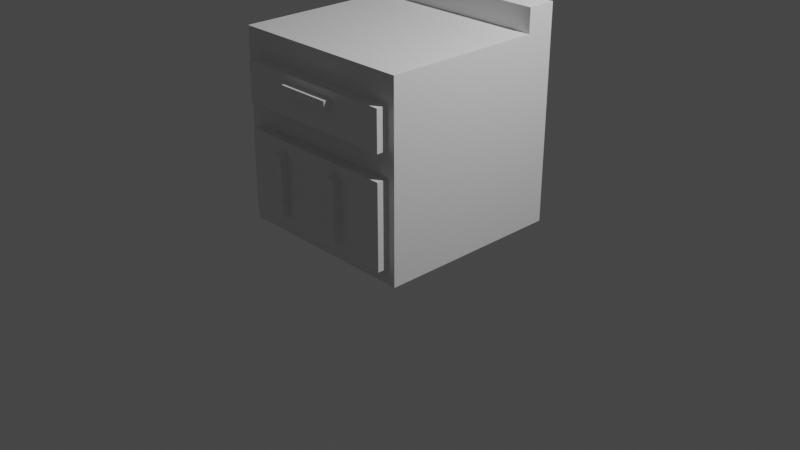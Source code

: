 # Source: better_counter.blend  (saved by Blender 2.93.21; exported with 4.5.12 LTS)
import bpy
from mathutils import Matrix  # noqa: F401  (used for matrix-valued properties, if any)

bpy.ops.wm.read_factory_settings(use_empty=True)
scene = bpy.context.scene
scene.name = 'Scene'

# ---- collections
col_collection = bpy.data.collections.new('Collection'); scene.collection.children.link(col_collection)

# ---- world
world_world = bpy.data.worlds.new('World'); scene.world = world_world
world_world.use_nodes = True; world_world.node_tree.nodes.clear()
_N = world_world.node_tree.nodes; _L = world_world.node_tree.links
n0 = _N.new('ShaderNodeOutputWorld'); n0.name = 'World Output'; n0.location = (300, 300)
n1 = _N.new('ShaderNodeBackground'); n1.name = 'Background'; n1.location = (10, 300)
n1.inputs[0].default_value = (0.05088, 0.05088, 0.05088, 1.0)
_L.new(n1.outputs[0], n0.inputs[0])
n0.is_active_output = True
world_world.color = (0.05088, 0.05088, 0.05088)
world_world.use_sun_shadow = False
world_world.sun_shadow_jitter_overblur = 0.0

# ---- cameras
cam_camera = bpy.data.cameras.new('Camera')
cam_camera.clip_end = 100.0
cam_camera.ortho_scale = 7.314

# ---- lights
light_light = bpy.data.lights.new('Light', 'POINT')
light_light.transmission_factor = 0.0
light_light.energy = 1000.0
light_light.shadow_soft_size = 0.1
light_light.shadow_maximum_resolution = 0.006
light_light.use_absolute_resolution = True

# ---- meshes
me_cube_001 = bpy.data.meshes.new('Cube.001')
me_cube_001.from_pydata([(-1.0, -1.0, -1.0), (-1.0, -1.0, 1.0), (-1.0, 1.0, -1.0), (-1.0, 1.0, 1.0), (1.0, -1.0, -1.0), (1.0, -1.0, 1.0), (1.0, 1.0, -1.0), (1.0, 1.0, 1.0), (-1.0, 0.6892, -1.0), (-1.0, 0.6892, 1.0), (1.0, 0.6892, -1.0), (1.0, 0.6892, 1.0), (-1.0, 0.6892, 1.249), (-1.0, 1.0, 1.249), (1.0, 1.0, 1.249), (1.0, 0.6892, 1.249), (-1.0, -1.0, 0.8256), (-1.0, 1.0, 0.8256), (1.0, 1.0, 0.8256), (1.0, -1.0, 0.8256), (1.0, 0.6892, 0.8256), (-1.0, 0.6892, 0.8256), (-1.0, 1.0, 0.7202), (-1.0, 1.0, 0.3084), (1.0, 1.0, 0.7202), (1.0, 1.0, 0.3084), (1.0, -1.0, 0.7202), (1.0, -1.0, 0.3084), (1.0, 0.6892, 0.7202), (1.0, 0.6892, 0.3084), (-1.0, 0.6892, 0.7202), (-1.0, 0.6892, 0.3084), (-1.0, -1.0, 0.3084), (-1.0, -1.0, 0.7202), (-1.0, 1.0, 0.04564), (-1.0, 1.0, -0.8322), (1.0, 1.0, 0.04564), (1.0, 1.0, -0.8322), (1.0, -1.0, 0.04564), (1.0, -1.0, -0.8322), (1.0, 0.6892, 0.04564), (1.0, 0.6892, -0.8322), (-1.0, 0.6892, 0.04564), (-1.0, 0.6892, -0.8322), (-1.0, -1.0, -0.8322), (-1.0, -1.0, 0.04564), (0.9172, 1.0, -1.0), (-0.8481, 1.0, -1.0), (-0.8481, 1.0, 1.0), (0.9172, 1.0, 1.0), (-0.8481, -1.0, -1.0), (0.9172, -1.0, -1.0), (0.9172, -1.0, 1.0), (-0.8481, -1.0, 1.0), (-0.8481, 0.6892, 1.0), (0.9172, 0.6892, 1.0), (0.9172, 0.6892, -1.0), (-0.8481, 0.6892, -1.0), (-0.8481, 1.0, 1.249), (0.9172, 1.0, 1.249), (-0.8481, 0.6892, 1.249), (0.9172, 0.6892, 1.249), (0.9172, -1.0, 0.8256), (-0.8481, -1.0, 0.8256), (-0.8481, 1.0, 0.8256), (0.9172, 1.0, 0.8256), (-0.8481, 1.0, 0.3084), (0.9172, 1.0, 0.3084), (-0.8481, 1.0, 0.7202), (0.9172, 1.0, 0.7202), (0.9172, -1.0, 0.3084), (-0.8481, -1.0, 0.3084), (0.9172, -1.0, 0.7202), (-0.8481, -1.0, 0.7202), (0.9172, -1.0, -0.8322), (-0.8481, -1.0, -0.8322), (0.9172, -1.0, 0.04564), (-0.8481, -1.0, 0.04564), (-0.8481, 1.0, -0.8322), (0.9172, 1.0, -0.8322), (-0.8481, 1.0, 0.04564), (0.9172, 1.0, 0.04564), (0.9172, -1.118, 0.3084), (-0.8481, -1.118, 0.3084), (0.9172, -1.118, 0.7202), (-0.8481, -1.118, 0.7202), (0.9172, -1.118, -0.8322), (-0.8481, -1.118, -0.8322), (0.9172, -1.118, 0.04564), (-0.8481, -1.118, 0.04564), (0.3288, 1.0, -1.0), (-0.2597, 1.0, -1.0), (-0.2597, 1.0, 1.0), (0.3288, 1.0, 1.0), (-0.2597, -1.0, -1.0), (0.3288, -1.0, -1.0), (0.3288, -1.0, 1.0), (-0.2597, -1.0, 1.0), (-0.2597, 0.6892, 1.0), (0.3288, 0.6892, 1.0), (0.3288, 0.6892, -1.0), (-0.2597, 0.6892, -1.0), (-0.2597, 1.0, 1.249), (0.3288, 1.0, 1.249), (-0.2597, 0.6892, 1.249), (0.3288, 0.6892, 1.249), (0.3288, -1.0, 0.8256), (-0.2597, -1.0, 0.8256), (-0.2597, 1.0, 0.8256), (0.3288, 1.0, 0.8256), (-0.2597, 1.0, 0.3084), (0.3288, 1.0, 0.3084), (-0.2597, 1.0, 0.7202), (0.3288, 1.0, 0.7202), (0.3288, -1.0, 0.3084), (-0.2597, -1.0, 0.3084), (0.3288, -1.0, 0.7202), (-0.2597, -1.0, 0.7202), (0.3288, -1.0, -0.8322), (-0.2597, -1.0, -0.8322), (0.3288, -1.0, 0.04564), (-0.2597, -1.0, 0.04564), (-0.2597, 1.0, -0.8322), (0.3288, 1.0, -0.8322), (-0.2597, 1.0, 0.04564), (0.3288, 1.0, 0.04564), (0.3288, -1.118, 0.3084), (-0.2597, -1.118, 0.3084), (0.3288, -1.118, 0.7202), (-0.2597, -1.118, 0.7202), (0.3288, -1.118, -0.8322), (-0.2597, -1.118, -0.8322), (0.3288, -1.118, 0.04564), (-0.2597, -1.118, 0.04564), (-1.0, 1.0, 0.6479), (-1.0, 1.0, 0.5803), (1.0, 1.0, 0.6479), (1.0, 1.0, 0.5803), (1.0, -1.0, 0.6479), (1.0, -1.0, 0.5803), (1.0, 0.6892, 0.6479), (1.0, 0.6892, 0.5803), (-1.0, 0.6892, 0.6479), (-1.0, 0.6892, 0.5803), (-1.0, -1.0, 0.5803), (-1.0, -1.0, 0.6479), (0.9172, -1.0, 0.6479), (0.9172, -1.0, 0.5803), (-0.8481, -1.0, 0.6479), (-0.8481, -1.0, 0.5803), (-0.8481, 1.0, 0.6479), (-0.8481, 1.0, 0.5803), (0.9172, 1.0, 0.6479), (0.9172, 1.0, 0.5803), (0.9172, -1.118, 0.6479), (0.9172, -1.118, 0.5803), (-0.8481, -1.118, 0.6479), (-0.8481, -1.118, 0.5803), (0.3288, -1.118, 0.6479), (0.3288, -1.118, 0.5803), (-0.2597, -1.118, 0.6479), (-0.2597, -1.118, 0.5803), (-0.2597, 1.0, 0.6479), (-0.2597, 1.0, 0.5803), (0.3288, 1.0, 0.6479), (0.3288, 1.0, 0.5803), (-0.3344, 1.0, -1.0), (-0.3962, 1.0, -1.0), (-0.3344, -1.0, 1.0), (-0.3962, -1.0, 1.0), (-0.3344, 0.6892, -1.0), (-0.3962, 0.6892, -1.0), (-0.3344, -1.0, 0.8256), (-0.3962, -1.0, 0.8256), (-0.3344, -1.0, 0.3084), (-0.3962, -1.0, 0.3084), (-0.3344, -1.0, 0.7202), (-0.3962, -1.0, 0.7202), (-0.3344, -1.0, -0.8322), (-0.3962, -1.0, -0.8322), (-0.3344, -1.0, 0.04564), (-0.3962, -1.0, 0.04564), (-0.3344, -1.118, 0.3084), (-0.3962, -1.118, 0.3084), (-0.3344, -1.118, 0.7202), (-0.3962, -1.118, 0.7202), (-0.3344, -1.118, -0.8322), (-0.3962, -1.118, -0.8322), (-0.3344, -1.118, 0.04564), (-0.3962, -1.118, 0.04564), (-0.3962, 1.0, 1.0), (-0.3344, 1.0, 1.0), (-0.3962, -1.0, -1.0), (-0.3344, -1.0, -1.0), (-0.3962, 0.6892, 1.0), (-0.3344, 0.6892, 1.0), (-0.3962, 1.0, 1.249), (-0.3344, 1.0, 1.249), (-0.3962, 0.6892, 1.249), (-0.3344, 0.6892, 1.249), (-0.3962, 1.0, 0.8256), (-0.3344, 1.0, 0.8256), (-0.3962, 1.0, 0.3084), (-0.3344, 1.0, 0.3084), (-0.3962, 1.0, 0.7202), (-0.3344, 1.0, 0.7202), (-0.3962, 1.0, -0.8322), (-0.3344, 1.0, -0.8322), (-0.3962, 1.0, 0.04564), (-0.3344, 1.0, 0.04564), (-0.3962, 1.0, 0.5803), (-0.3344, 1.0, 0.5803), (-0.3962, 1.0, 0.6479), (-0.3344, 1.0, 0.6479), (-0.3344, -1.118, 0.5803), (-0.3962, -1.118, 0.5803), (-0.3344, -1.118, 0.6479), (-0.3962, -1.118, 0.6479), (0.4194, 1.0, 1.0), (0.4966, 1.0, 1.0), (0.4194, -1.0, -1.0), (0.4966, -1.0, -1.0), (0.4194, 0.6892, 1.0), (0.4966, 0.6892, 1.0), (0.4194, 1.0, 1.249), (0.4966, 1.0, 1.249), (0.4194, 0.6892, 1.249), (0.4966, 0.6892, 1.249), (0.4194, 1.0, 0.8256), (0.4966, 1.0, 0.8256), (0.4194, 1.0, 0.3084), (0.4966, 1.0, 0.3084), (0.4194, 1.0, 0.7202), (0.4966, 1.0, 0.7202), (0.4194, 1.0, -0.8322), (0.4966, 1.0, -0.8322), (0.4194, 1.0, 0.04564), (0.4966, 1.0, 0.04564), (0.4966, 1.0, -1.0), (0.4194, 1.0, -1.0), (0.4966, -1.0, 1.0), (0.4194, -1.0, 1.0), (0.4966, 0.6892, -1.0), (0.4194, 0.6892, -1.0), (0.4966, -1.0, 0.8256), (0.4194, -1.0, 0.8256), (0.4966, -1.0, 0.3084), (0.4194, -1.0, 0.3084), (0.4966, -1.0, 0.7202), (0.4194, -1.0, 0.7202), (0.4966, -1.0, -0.8322), (0.4194, -1.0, -0.8322), (0.4966, -1.0, 0.04564), (0.4194, -1.0, 0.04564), (0.4966, -1.118, 0.3084), (0.4194, -1.118, 0.3084), (0.4966, -1.118, 0.7202), (0.4194, -1.118, 0.7202), (0.4966, -1.118, -0.8322), (0.4194, -1.118, -0.8322), (0.4966, -1.118, 0.04564), (0.4194, -1.118, 0.04564), (0.4966, -1.118, 0.5803), (0.4194, -1.118, 0.5803), (0.4966, -1.118, 0.6479), (0.4194, -1.118, 0.6479), (0.4194, 1.0, 0.5803), (0.4966, 1.0, 0.5803), (0.4194, 1.0, 0.6479), (0.4966, 1.0, 0.6479), (-1.0, 1.0, -0.07005), (-1.0, 1.0, -0.7053), (1.0, 1.0, -0.07005), (1.0, 1.0, -0.7053), (1.0, -1.0, -0.07005), (1.0, -1.0, -0.7053), (1.0, 0.6892, -0.07005), (1.0, 0.6892, -0.7053), (-1.0, 0.6892, -0.07005), (-1.0, 0.6892, -0.7053), (-1.0, -1.0, -0.7053), (-1.0, -1.0, -0.07005), (-0.8481, 1.0, -0.07005), (-0.8481, 1.0, -0.7053), (0.9172, 1.0, -0.07005), (0.9172, 1.0, -0.7053), (0.9172, -1.0, -0.07005), (0.9172, -1.0, -0.7053), (-0.8481, -1.0, -0.07005), (-0.8481, -1.0, -0.7053), (0.9172, -1.118, -0.07005), (0.9172, -1.118, -0.7053), (-0.8481, -1.118, -0.07005), (-0.8481, -1.118, -0.7053), (0.3288, -1.118, -0.07005), (0.3288, -1.118, -0.7053), (-0.2597, -1.118, -0.07005), (-0.2597, -1.118, -0.7053), (-0.2597, 1.0, -0.07005), (-0.2597, 1.0, -0.7053), (0.3288, 1.0, -0.07005), (0.3288, 1.0, -0.7053), (-0.3962, 1.0, -0.07005), (-0.3962, 1.0, -0.7053), (-0.3344, 1.0, -0.07005), (-0.3344, 1.0, -0.7053), (-0.3344, -1.118, -0.07005), (-0.3344, -1.118, -0.7053), (-0.3962, -1.118, -0.07005), (-0.3962, -1.118, -0.7053), (0.4966, -1.118, -0.07005), (0.4966, -1.118, -0.7053), (0.4194, -1.118, -0.07005), (0.4194, -1.118, -0.7053), (0.4194, 1.0, -0.07005), (0.4194, 1.0, -0.7053), (0.4966, 1.0, -0.07005), (0.4966, 1.0, -0.7053), (0.3288, -1.203, 0.6479), (0.3288, -1.203, 0.5803), (-0.2597, -1.203, 0.6479), (-0.2597, -1.203, 0.5803), (0.3288, -1.203, -0.07005), (0.3288, -1.203, -0.7053), (-0.3344, -1.203, -0.07005), (-0.3344, -1.203, -0.7053), (-0.3962, -1.203, -0.07005), (-0.3962, -1.203, -0.7053), (0.4194, -1.203, -0.07005), (0.4194, -1.203, -0.7053)], [], [(21, 9, 3, 17), (65, 49, 7, 18), (20, 11, 5, 19), (63, 53, 1, 16), (56, 10, 4, 51), (54, 9, 1, 53), (3, 9, 12, 13), (46, 6, 10, 56), (18, 7, 11, 20), (16, 1, 9, 21), (58, 13, 12, 60), (48, 3, 13, 58), (55, 11, 15, 61), (11, 7, 14, 15), (33, 16, 21, 30), (24, 18, 20, 28), (73, 63, 16, 33), (28, 20, 19, 26), (69, 65, 18, 24), (30, 21, 17, 22), (42, 31, 23, 34), (142, 30, 22, 134), (81, 67, 25, 36), (152, 69, 24, 136), (40, 29, 27, 38), (140, 28, 26, 138), (77, 71, 32, 45), (148, 73, 33, 145), (36, 25, 29, 40), (136, 24, 28, 140), (45, 32, 31, 42), (145, 33, 30, 142), (0, 44, 43, 8), (281, 45, 42, 278), (6, 37, 41, 10), (272, 36, 40, 276), (50, 75, 44, 0), (288, 77, 45, 281), (10, 41, 39, 4), (276, 40, 38, 274), (46, 79, 37, 6), (284, 81, 36, 272), (8, 43, 35, 2), (278, 42, 34, 270), (270, 34, 80, 282), (316, 237, 81, 284), (2, 35, 78, 47), (238, 235, 79, 46), (274, 38, 76, 286), (149, 71, 83, 157), (4, 39, 74, 51), (192, 179, 75, 50), (138, 26, 72, 146), (246, 70, 82, 254), (38, 27, 70, 76), (181, 175, 71, 77), (134, 22, 68, 150), (269, 233, 69, 152), (34, 23, 66, 80), (237, 231, 67, 81), (22, 17, 64, 68), (233, 229, 65, 69), (26, 19, 62, 72), (177, 173, 63, 73), (9, 54, 60, 12), (223, 55, 61, 227), (7, 49, 59, 14), (190, 48, 58, 196), (14, 59, 61, 15), (196, 58, 60, 198), (2, 47, 57, 8), (238, 46, 56, 242), (11, 55, 52, 5), (194, 54, 53, 169), (8, 57, 50, 0), (242, 56, 51, 221), (19, 5, 52, 62), (173, 169, 53, 63), (17, 3, 48, 64), (229, 219, 49, 65), (308, 189, 89, 292), (217, 185, 85, 156), (289, 75, 87, 293), (146, 72, 84, 154), (181, 77, 89, 189), (286, 76, 88, 290), (250, 74, 86, 258), (177, 73, 85, 185), (249, 116, 128, 257), (116, 117, 129, 128), (178, 119, 131, 186), (119, 118, 130, 131), (253, 120, 132, 261), (120, 121, 133, 132), (265, 257, 128, 158), (158, 128, 129, 160), (312, 261, 132, 294), (294, 132, 133, 296), (201, 191, 92, 108), (108, 92, 93, 109), (245, 241, 96, 106), (106, 96, 97, 107), (170, 101, 94, 193), (101, 100, 95, 94), (222, 99, 96, 241), (99, 98, 97, 96), (166, 91, 101, 170), (91, 90, 100, 101), (224, 103, 105, 226), (103, 102, 104, 105), (218, 93, 103, 224), (93, 92, 102, 103), (195, 98, 104, 199), (98, 99, 105, 104), (249, 245, 106, 116), (116, 106, 107, 117), (205, 201, 108, 112), (112, 108, 109, 113), (209, 203, 110, 124), (124, 110, 111, 125), (213, 205, 112, 162), (162, 112, 113, 164), (253, 247, 114, 120), (120, 114, 115, 121), (174, 115, 127, 182), (115, 114, 126, 127), (220, 251, 118, 95), (95, 118, 119, 94), (166, 207, 122, 91), (91, 122, 123, 90), (304, 209, 124, 298), (298, 124, 125, 300), (110, 163, 165, 111), (163, 162, 164, 165), (203, 211, 163, 110), (211, 213, 162, 163), (126, 159, 161, 127), (313, 312, 328, 329), (255, 263, 159, 126), (263, 265, 158, 159), (70, 147, 155, 82), (147, 146, 154, 155), (183, 215, 157, 83), (215, 217, 156, 157), (231, 267, 153, 67), (267, 269, 152, 153), (23, 135, 151, 66), (135, 134, 150, 151), (27, 139, 147, 70), (139, 138, 146, 147), (73, 148, 156, 85), (148, 149, 157, 156), (32, 144, 143, 31), (144, 145, 142, 143), (25, 137, 141, 29), (137, 136, 140, 141), (71, 149, 144, 32), (149, 148, 145, 144), (29, 141, 139, 27), (141, 140, 138, 139), (67, 153, 137, 25), (153, 152, 136, 137), (31, 143, 135, 23), (143, 142, 134, 135), (161, 160, 216, 214), (214, 216, 217, 215), (127, 161, 214, 182), (182, 214, 215, 183), (151, 150, 212, 210), (210, 212, 213, 211), (66, 151, 210, 202), (202, 210, 211, 203), (282, 80, 208, 302), (302, 208, 209, 304), (47, 78, 206, 167), (167, 206, 207, 166), (71, 175, 183, 83), (175, 174, 182, 183), (150, 68, 204, 212), (212, 204, 205, 213), (80, 66, 202, 208), (208, 202, 203, 209), (68, 64, 200, 204), (204, 200, 201, 205), (54, 194, 198, 60), (194, 195, 199, 198), (47, 167, 171, 57), (167, 166, 170, 171), (57, 171, 192, 50), (171, 170, 193, 192), (64, 48, 190, 200), (200, 190, 191, 201), (75, 179, 187, 87), (179, 178, 186, 187), (117, 176, 184, 129), (176, 177, 185, 184), (121, 180, 188, 133), (180, 181, 189, 188), (160, 129, 184, 216), (216, 184, 185, 217), (296, 133, 188, 306), (306, 188, 189, 308), (107, 97, 168, 172), (172, 168, 169, 173), (98, 195, 168, 97), (195, 194, 169, 168), (102, 197, 199, 104), (197, 196, 198, 199), (92, 191, 197, 102), (191, 190, 196, 197), (117, 107, 172, 176), (176, 172, 173, 177), (121, 115, 174, 180), (180, 174, 175, 181), (94, 119, 178, 193), (193, 178, 179, 192), (165, 164, 268, 266), (266, 268, 269, 267), (111, 165, 266, 230), (230, 266, 267, 231), (155, 154, 264, 262), (262, 264, 265, 263), (82, 155, 262, 254), (254, 262, 263, 255), (51, 74, 250, 221), (221, 250, 251, 220), (76, 70, 246, 252), (252, 246, 247, 253), (72, 62, 244, 248), (248, 244, 245, 249), (49, 219, 225, 59), (219, 218, 224, 225), (59, 225, 227, 61), (225, 224, 226, 227), (55, 223, 240, 52), (223, 222, 241, 240), (62, 52, 240, 244), (244, 240, 241, 245), (290, 88, 260, 310), (310, 260, 261, 312), (154, 84, 256, 264), (264, 256, 257, 265), (76, 252, 260, 88), (252, 253, 261, 260), (72, 248, 256, 84), (248, 249, 257, 256), (118, 251, 259, 130), (251, 250, 258, 259), (109, 93, 218, 228), (228, 218, 219, 229), (100, 243, 220, 95), (243, 242, 221, 220), (90, 239, 243, 100), (239, 238, 242, 243), (99, 222, 226, 105), (222, 223, 227, 226), (113, 109, 228, 232), (232, 228, 229, 233), (125, 111, 230, 236), (236, 230, 231, 237), (164, 113, 232, 268), (268, 232, 233, 269), (114, 247, 255, 126), (247, 246, 254, 255), (90, 123, 234, 239), (239, 234, 235, 238), (300, 125, 236, 314), (314, 236, 237, 316), (234, 315, 317, 235), (315, 314, 316, 317), (123, 301, 315, 234), (301, 300, 314, 315), (258, 311, 313, 259), (311, 310, 312, 313), (86, 291, 311, 258), (291, 290, 310, 311), (186, 307, 309, 187), (161, 159, 319, 321), (131, 297, 307, 186), (297, 296, 306, 307), (206, 303, 305, 207), (303, 302, 304, 305), (78, 283, 303, 206), (283, 282, 302, 303), (122, 299, 301, 123), (299, 298, 300, 301), (207, 305, 299, 122), (305, 304, 298, 299), (130, 295, 297, 131), (295, 294, 296, 297), (259, 313, 295, 130), (295, 313, 329, 323), (74, 287, 291, 86), (287, 286, 290, 291), (77, 288, 292, 89), (288, 289, 293, 292), (187, 309, 293, 87), (309, 308, 292, 293), (39, 275, 287, 74), (275, 274, 286, 287), (235, 317, 285, 79), (317, 316, 284, 285), (35, 271, 283, 78), (271, 270, 282, 283), (43, 279, 271, 35), (279, 278, 270, 271), (79, 285, 273, 37), (285, 284, 272, 273), (41, 277, 275, 39), (277, 276, 274, 275), (75, 289, 280, 44), (289, 288, 281, 280), (37, 273, 277, 41), (273, 272, 276, 277), (44, 280, 279, 43), (280, 281, 278, 279), (319, 318, 320, 321), (325, 324, 326, 327), (329, 328, 322, 323), (306, 308, 326, 324), (312, 294, 322, 328), (158, 160, 320, 318), (307, 306, 324, 325), (160, 161, 321, 320), (294, 295, 323, 322), (159, 158, 318, 319), (309, 307, 325, 327), (308, 309, 327, 326)])
_uv = me_cube_001.uv_layers.new(name='UVMap')
_uv.uv.foreach_set('vector', [0.6032, 0.2112, 0.625, 0.2112, 0.625, 0.25, 0.6032, 0.25, 0.6032, 0.4167, 0.625, 0.4167, 0.625, 0.5, 0.6032, 0.5, 0.6032, 0.5388, 0.625, 0.5388, 0.625, 0.75, 0.6032, 0.75, 0.6032, 0.9167, 0.625, 0.9167, 0.625, 1.0, 0.6032, 1.0, 0.2917, 0.5388, 0.375, 0.5388, 0.375, 0.75, 0.2917, 0.75, 0.7917, 0.5388, 0.875, 0.5388, 0.875, 0.75, 0.7917, 0.75, 0.625, 0.25, 0.625, 0.2112, 0.625, 0.2112, 0.625, 0.25, 0.2917, 0.5, 0.375, 0.5, 0.375, 0.5388, 0.2917, 0.5388, 0.6032, 0.5, 0.625, 0.5, 0.625, 0.5388, 0.6032, 0.5388, 0.6032, 0.0, 0.625, 0.0, 0.625, 0.2112, 0.6032, 0.2112, 0.7917, 0.5, 0.875, 0.5, 0.875, 0.5388, 0.7917, 0.5388, 0.625, 0.3333, 0.625, 0.25, 0.625, 0.25, 0.625, 0.3333, 0.7083, 0.5388, 0.625, 0.5388, 0.625, 0.5388, 0.7083, 0.5388, 0.625, 0.5388, 0.625, 0.5, 0.625, 0.5, 0.625, 0.5388, 0.59, 0.0, 0.6032, 0.0, 0.6032, 0.2112, 0.59, 0.2112, 0.59, 0.5, 0.6032, 0.5, 0.6032, 0.5388, 0.59, 0.5388, 0.59, 0.9167, 0.6032, 0.9167, 0.6032, 1.0, 0.59, 1.0, 0.59, 0.5388, 0.6032, 0.5388, 0.6032, 0.75, 0.59, 0.75, 0.59, 0.4167, 0.6032, 0.4167, 0.6032, 0.5, 0.59, 0.5, 0.59, 0.2112, 0.6032, 0.2112, 0.6032, 0.25, 0.59, 0.25, 0.4676, 0.2112, 0.514, 0.2112, 0.514, 0.25, 0.4676, 0.25, 0.5767, 0.2112, 0.59, 0.2112, 0.59, 0.25, 0.5767, 0.25, 0.4676, 0.4167, 0.514, 0.4167, 0.514, 0.5, 0.4676, 0.5, 0.5767, 0.4167, 0.59, 0.4167, 0.59, 0.5, 0.5767, 0.5, 0.4676, 0.5388, 0.514, 0.5388, 0.514, 0.75, 0.4676, 0.75, 0.5767, 0.5388, 0.59, 0.5388, 0.59, 0.75, 0.5767, 0.75, 0.4676, 0.9167, 0.514, 0.9167, 0.514, 1.0, 0.4676, 1.0, 0.5767, 0.9167, 0.59, 0.9167, 0.59, 1.0, 0.5767, 1.0, 0.4676, 0.5, 0.514, 0.5, 0.514, 0.5388, 0.4676, 0.5388, 0.5767, 0.5, 0.59, 0.5, 0.59, 0.5388, 0.5767, 0.5388, 0.4676, 0.0, 0.514, 0.0, 0.514, 0.2112, 0.4676, 0.2112, 0.5767, 0.0, 0.59, 0.0, 0.59, 0.2112, 0.5767, 0.2112, 0.375, 0.0, 0.4213, 0.0, 0.4213, 0.2112, 0.375, 0.2112, 0.4522, 0.0, 0.4676, 0.0, 0.4676, 0.2112, 0.4522, 0.2112, 0.375, 0.5, 0.4213, 0.5, 0.4213, 0.5388, 0.375, 0.5388, 0.4522, 0.5, 0.4676, 0.5, 0.4676, 0.5388, 0.4522, 0.5388, 0.375, 0.9167, 0.4213, 0.9167, 0.4213, 1.0, 0.375, 1.0, 0.4522, 0.9167, 0.4676, 0.9167, 0.4676, 1.0, 0.4522, 1.0, 0.375, 0.5388, 0.4213, 0.5388, 0.4213, 0.75, 0.375, 0.75, 0.4522, 0.5388, 0.4676, 0.5388, 0.4676, 0.75, 0.4522, 0.75, 0.375, 0.4167, 0.4213, 0.4167, 0.4213, 0.5, 0.375, 0.5, 0.4522, 0.4167, 0.4676, 0.4167, 0.4676, 0.5, 0.4522, 0.5, 0.375, 0.2112, 0.4213, 0.2112, 0.4213, 0.25, 0.375, 0.25, 0.4522, 0.2112, 0.4676, 0.2112, 0.4676, 0.25, 0.4522, 0.25, 0.4522, 0.25, 0.4676, 0.25, 0.4676, 0.3333, 0.4522, 0.3333, 0.4522, 0.4024, 0.4676, 0.4024, 0.4676, 0.4167, 0.4522, 0.4167, 0.375, 0.25, 0.4213, 0.25, 0.4213, 0.3333, 0.375, 0.3333, 0.375, 0.4024, 0.4213, 0.4024, 0.4213, 0.4167, 0.375, 0.4167, 0.4522, 0.75, 0.4676, 0.75, 0.4676, 0.8333, 0.4522, 0.8333, 0.5513, 0.9167, 0.514, 0.9167, 0.514, 0.9167, 0.5513, 0.9167, 0.375, 0.75, 0.4213, 0.75, 0.4213, 0.8333, 0.375, 0.8333, 0.375, 0.9017, 0.4213, 0.9017, 0.4213, 0.9167, 0.375, 0.9167, 0.5767, 0.75, 0.59, 0.75, 0.59, 0.8333, 0.5767, 0.8333, 0.514, 0.8476, 0.514, 0.8333, 0.514, 0.8333, 0.514, 0.8476, 0.4676, 0.75, 0.514, 0.75, 0.514, 0.8333, 0.4676, 0.8333, 0.4676, 0.9017, 0.514, 0.9017, 0.514, 0.9167, 0.4676, 0.9167, 0.5767, 0.25, 0.59, 0.25, 0.59, 0.3333, 0.5767, 0.3333, 0.5767, 0.4024, 0.59, 0.4024, 0.59, 0.4167, 0.5767, 0.4167, 0.4676, 0.25, 0.514, 0.25, 0.514, 0.3333, 0.4676, 0.3333, 0.4676, 0.4024, 0.514, 0.4024, 0.514, 0.4167, 0.4676, 0.4167, 0.59, 0.25, 0.6032, 0.25, 0.6032, 0.3333, 0.59, 0.3333, 0.59, 0.4024, 0.6032, 0.4024, 0.6032, 0.4167, 0.59, 0.4167, 0.59, 0.75, 0.6032, 0.75, 0.6032, 0.8333, 0.59, 0.8333, 0.59, 0.9017, 0.6032, 0.9017, 0.6032, 0.9167, 0.59, 0.9167, 0.875, 0.5388, 0.7917, 0.5388, 0.7917, 0.5388, 0.875, 0.5388, 0.7226, 0.5388, 0.7083, 0.5388, 0.7083, 0.5388, 0.7226, 0.5388, 0.625, 0.5, 0.625, 0.4167, 0.625, 0.4167, 0.625, 0.5, 0.625, 0.3483, 0.625, 0.3333, 0.625, 0.3333, 0.625, 0.3483, 0.625, 0.5, 0.7083, 0.5, 0.7083, 0.5388, 0.625, 0.5388, 0.7767, 0.5, 0.7917, 0.5, 0.7917, 0.5388, 0.7767, 0.5388, 0.125, 0.5, 0.2083, 0.5, 0.2083, 0.5388, 0.125, 0.5388, 0.2774, 0.5, 0.2917, 0.5, 0.2917, 0.5388, 0.2774, 0.5388, 0.625, 0.5388, 0.7083, 0.5388, 0.7083, 0.75, 0.625, 0.75, 0.7767, 0.5388, 0.7917, 0.5388, 0.7917, 0.75, 0.7767, 0.75, 0.125, 0.5388, 0.2083, 0.5388, 0.2083, 0.75, 0.125, 0.75, 0.2774, 0.5388, 0.2917, 0.5388, 0.2917, 0.75, 0.2774, 0.75, 0.6032, 0.75, 0.625, 0.75, 0.625, 0.8333, 0.6032, 0.8333, 0.6032, 0.9017, 0.625, 0.9017, 0.625, 0.9167, 0.6032, 0.9167, 0.6032, 0.25, 0.625, 0.25, 0.625, 0.3333, 0.6032, 0.3333, 0.6032, 0.4024, 0.625, 0.4024, 0.625, 0.4167, 0.6032, 0.4167, 0.4522, 0.9017, 0.4676, 0.9017, 0.4676, 0.9167, 0.4522, 0.9167, 0.5767, 0.9017, 0.59, 0.9017, 0.59, 0.9167, 0.5767, 0.9167, 0.4368, 0.9167, 0.4213, 0.9167, 0.4213, 0.9167, 0.4368, 0.9167, 0.5767, 0.8333, 0.59, 0.8333, 0.59, 0.8333, 0.5767, 0.8333, 0.4676, 0.9017, 0.4676, 0.9167, 0.4676, 0.9167, 0.4676, 0.9017, 0.4522, 0.8333, 0.4676, 0.8333, 0.4676, 0.8333, 0.4522, 0.8333, 0.4213, 0.8476, 0.4213, 0.8333, 0.4213, 0.8333, 0.4213, 0.8476, 0.59, 0.9017, 0.59, 0.9167, 0.59, 0.9167, 0.59, 0.9017, 0.59, 0.8568, 0.59, 0.8611, 0.59, 0.8611, 0.59, 0.8568, 0.59, 0.8611, 0.59, 0.8889, 0.59, 0.8889, 0.59, 0.8611, 0.4213, 0.8924, 0.4213, 0.8889, 0.4213, 0.8889, 0.4213, 0.8924, 0.4213, 0.8889, 0.4213, 0.8611, 0.4213, 0.8611, 0.4213, 0.8889, 0.4676, 0.8568, 0.4676, 0.8611, 0.4676, 0.8611, 0.4676, 0.8568, 0.4676, 0.8611, 0.4676, 0.8889, 0.4676, 0.8889, 0.4676, 0.8611, 0.5767, 0.8568, 0.59, 0.8568, 0.59, 0.8611, 0.5767, 0.8611, 0.5767, 0.8611, 0.59, 0.8611, 0.59, 0.8889, 0.5767, 0.8889, 0.4522, 0.8568, 0.4676, 0.8568, 0.4676, 0.8611, 0.4522, 0.8611, 0.4522, 0.8611, 0.4676, 0.8611, 0.4676, 0.8889, 0.4522, 0.8889, 0.6032, 0.3576, 0.625, 0.3576, 0.625, 0.3611, 0.6032, 0.3611, 0.6032, 0.3611, 0.625, 0.3611, 0.625, 0.3889, 0.6032, 0.3889, 0.6032, 0.8568, 0.625, 0.8568, 0.625, 0.8611, 0.6032, 0.8611, 0.6032, 0.8611, 0.625, 0.8611, 0.625, 0.8889, 0.6032, 0.8889, 0.2326, 0.5388, 0.2361, 0.5388, 0.2361, 0.75, 0.2326, 0.75, 0.2361, 0.5388, 0.2639, 0.5388, 0.2639, 0.75, 0.2361, 0.75, 0.7318, 0.5388, 0.7361, 0.5388, 0.7361, 0.75, 0.7318, 0.75, 0.7361, 0.5388, 0.7639, 0.5388, 0.7639, 0.75, 0.7361, 0.75, 0.2326, 0.5, 0.2361, 0.5, 0.2361, 0.5388, 0.2326, 0.5388, 0.2361, 0.5, 0.2639, 0.5, 0.2639, 0.5388, 0.2361, 0.5388, 0.7318, 0.5, 0.7361, 0.5, 0.7361, 0.5388, 0.7318, 0.5388, 0.7361, 0.5, 0.7639, 0.5, 0.7639, 0.5388, 0.7361, 0.5388, 0.625, 0.3932, 0.625, 0.3889, 0.625, 0.3889, 0.625, 0.3932, 0.625, 0.3889, 0.625, 0.3611, 0.625, 0.3611, 0.625, 0.3889, 0.7674, 0.5388, 0.7639, 0.5388, 0.7639, 0.5388, 0.7674, 0.5388, 0.7639, 0.5388, 0.7361, 0.5388, 0.7361, 0.5388, 0.7639, 0.5388, 0.59, 0.8568, 0.6032, 0.8568, 0.6032, 0.8611, 0.59, 0.8611, 0.59, 0.8611, 0.6032, 0.8611, 0.6032, 0.8889, 0.59, 0.8889, 0.59, 0.3576, 0.6032, 0.3576, 0.6032, 0.3611, 0.59, 0.3611, 0.59, 0.3611, 0.6032, 0.3611, 0.6032, 0.3889, 0.59, 0.3889, 0.4676, 0.3576, 0.514, 0.3576, 0.514, 0.3611, 0.4676, 0.3611, 0.4676, 0.3611, 0.514, 0.3611, 0.514, 0.3889, 0.4676, 0.3889, 0.5767, 0.3576, 0.59, 0.3576, 0.59, 0.3611, 0.5767, 0.3611, 0.5767, 0.3611, 0.59, 0.3611, 0.59, 0.3889, 0.5767, 0.3889, 0.4676, 0.8568, 0.514, 0.8568, 0.514, 0.8611, 0.4676, 0.8611, 0.4676, 0.8611, 0.514, 0.8611, 0.514, 0.8889, 0.4676, 0.8889, 0.514, 0.8924, 0.514, 0.8889, 0.514, 0.8889, 0.514, 0.8924, 0.514, 0.8889, 0.514, 0.8611, 0.514, 0.8611, 0.514, 0.8889, 0.375, 0.8568, 0.4213, 0.8568, 0.4213, 0.8611, 0.375, 0.8611, 0.375, 0.8611, 0.4213, 0.8611, 0.4213, 0.8889, 0.375, 0.8889, 0.375, 0.3576, 0.4213, 0.3576, 0.4213, 0.3611, 0.375, 0.3611, 0.375, 0.3611, 0.4213, 0.3611, 0.4213, 0.3889, 0.375, 0.3889, 0.4522, 0.3576, 0.4676, 0.3576, 0.4676, 0.3611, 0.4522, 0.3611, 0.4522, 0.3611, 0.4676, 0.3611, 0.4676, 0.3889, 0.4522, 0.3889, 0.514, 0.3611, 0.5513, 0.3611, 0.5513, 0.3889, 0.514, 0.3889, 0.5513, 0.3611, 0.5767, 0.3611, 0.5767, 0.3889, 0.5513, 0.3889, 0.514, 0.3576, 0.5513, 0.3576, 0.5513, 0.3611, 0.514, 0.3611, 0.5513, 0.3576, 0.5767, 0.3576, 0.5767, 0.3611, 0.5513, 0.3611, 0.514, 0.8611, 0.5513, 0.8611, 0.5513, 0.8889, 0.514, 0.8889, 0.4368, 0.8568, 0.4522, 0.8568, 0.4522, 0.8568, 0.4368, 0.8568, 0.514, 0.8568, 0.5513, 0.8568, 0.5513, 0.8611, 0.514, 0.8611, 0.5513, 0.8568, 0.5767, 0.8568, 0.5767, 0.8611, 0.5513, 0.8611, 0.514, 0.8333, 0.5513, 0.8333, 0.5513, 0.8333, 0.514, 0.8333, 0.5513, 0.8333, 0.5767, 0.8333, 0.5767, 0.8333, 0.5513, 0.8333, 0.514, 0.9017, 0.5513, 0.9017, 0.5513, 0.9167, 0.514, 0.9167, 0.5513, 0.9017, 0.5767, 0.9017, 0.5767, 0.9167, 0.5513, 0.9167, 0.514, 0.4024, 0.5513, 0.4024, 0.5513, 0.4167, 0.514, 0.4167, 0.5513, 0.4024, 0.5767, 0.4024, 0.5767, 0.4167, 0.5513, 0.4167, 0.514, 0.25, 0.5513, 0.25, 0.5513, 0.3333, 0.514, 0.3333, 0.5513, 0.25, 0.5767, 0.25, 0.5767, 0.3333, 0.5513, 0.3333, 0.514, 0.75, 0.5513, 0.75, 0.5513, 0.8333, 0.514, 0.8333, 0.5513, 0.75, 0.5767, 0.75, 0.5767, 0.8333, 0.5513, 0.8333, 0.59, 0.9167, 0.5767, 0.9167, 0.5767, 0.9167, 0.59, 0.9167, 0.5767, 0.9167, 0.5513, 0.9167, 0.5513, 0.9167, 0.5767, 0.9167, 0.514, 0.0, 0.5513, 0.0, 0.5513, 0.2112, 0.514, 0.2112, 0.5513, 0.0, 0.5767, 0.0, 0.5767, 0.2112, 0.5513, 0.2112, 0.514, 0.5, 0.5513, 0.5, 0.5513, 0.5388, 0.514, 0.5388, 0.5513, 0.5, 0.5767, 0.5, 0.5767, 0.5388, 0.5513, 0.5388, 0.514, 0.9167, 0.5513, 0.9167, 0.5513, 1.0, 0.514, 1.0, 0.5513, 0.9167, 0.5767, 0.9167, 0.5767, 1.0, 0.5513, 1.0, 0.514, 0.5388, 0.5513, 0.5388, 0.5513, 0.75, 0.514, 0.75, 0.5513, 0.5388, 0.5767, 0.5388, 0.5767, 0.75, 0.5513, 0.75, 0.514, 0.4167, 0.5513, 0.4167, 0.5513, 0.5, 0.514, 0.5, 0.5513, 0.4167, 0.5767, 0.4167, 0.5767, 0.5, 0.5513, 0.5, 0.514, 0.2112, 0.5513, 0.2112, 0.5513, 0.25, 0.514, 0.25, 0.5513, 0.2112, 0.5767, 0.2112, 0.5767, 0.25, 0.5513, 0.25, 0.5513, 0.8889, 0.5767, 0.8889, 0.5767, 0.8924, 0.5513, 0.8924, 0.5513, 0.8924, 0.5767, 0.8924, 0.5767, 0.9017, 0.5513, 0.9017, 0.514, 0.8889, 0.5513, 0.8889, 0.5513, 0.8924, 0.514, 0.8924, 0.514, 0.8924, 0.5513, 0.8924, 0.5513, 0.9017, 0.514, 0.9017, 0.5513, 0.3333, 0.5767, 0.3333, 0.5767, 0.3483, 0.5513, 0.3483, 0.5513, 0.3483, 0.5767, 0.3483, 0.5767, 0.3576, 0.5513, 0.3576, 0.514, 0.3333, 0.5513, 0.3333, 0.5513, 0.3483, 0.514, 0.3483, 0.514, 0.3483, 0.5513, 0.3483, 0.5513, 0.3576, 0.514, 0.3576, 0.4522, 0.3333, 0.4676, 0.3333, 0.4676, 0.3483, 0.4522, 0.3483, 0.4522, 0.3483, 0.4676, 0.3483, 0.4676, 0.3576, 0.4522, 0.3576, 0.375, 0.3333, 0.4213, 0.3333, 0.4213, 0.3483, 0.375, 0.3483, 0.375, 0.3483, 0.4213, 0.3483, 0.4213, 0.3576, 0.375, 0.3576, 0.514, 0.9167, 0.514, 0.9017, 0.514, 0.9017, 0.514, 0.9167, 0.514, 0.9017, 0.514, 0.8924, 0.514, 0.8924, 0.514, 0.9017, 0.5767, 0.3333, 0.59, 0.3333, 0.59, 0.3483, 0.5767, 0.3483, 0.5767, 0.3483, 0.59, 0.3483, 0.59, 0.3576, 0.5767, 0.3576, 0.4676, 0.3333, 0.514, 0.3333, 0.514, 0.3483, 0.4676, 0.3483, 0.4676, 0.3483, 0.514, 0.3483, 0.514, 0.3576, 0.4676, 0.3576, 0.59, 0.3333, 0.6032, 0.3333, 0.6032, 0.3483, 0.59, 0.3483, 0.59, 0.3483, 0.6032, 0.3483, 0.6032, 0.3576, 0.59, 0.3576, 0.7917, 0.5388, 0.7767, 0.5388, 0.7767, 0.5388, 0.7917, 0.5388, 0.7767, 0.5388, 0.7674, 0.5388, 0.7674, 0.5388, 0.7767, 0.5388, 0.2083, 0.5, 0.2233, 0.5, 0.2233, 0.5388, 0.2083, 0.5388, 0.2233, 0.5, 0.2326, 0.5, 0.2326, 0.5388, 0.2233, 0.5388, 0.2083, 0.5388, 0.2233, 0.5388, 0.2233, 0.75, 0.2083, 0.75, 0.2233, 0.5388, 0.2326, 0.5388, 0.2326, 0.75, 0.2233, 0.75, 0.6032, 0.3333, 0.625, 0.3333, 0.625, 0.3483, 0.6032, 0.3483, 0.6032, 0.3483, 0.625, 0.3483, 0.625, 0.3576, 0.6032, 0.3576, 0.4213, 0.9167, 0.4213, 0.9017, 0.4213, 0.9017, 0.4213, 0.9167, 0.4213, 0.9017, 0.4213, 0.8924, 0.4213, 0.8924, 0.4213, 0.9017, 0.59, 0.8889, 0.59, 0.8924, 0.59, 0.8924, 0.59, 0.8889, 0.59, 0.8924, 0.59, 0.9017, 0.59, 0.9017, 0.59, 0.8924, 0.4676, 0.8889, 0.4676, 0.8924, 0.4676, 0.8924, 0.4676, 0.8889, 0.4676, 0.8924, 0.4676, 0.9017, 0.4676, 0.9017, 0.4676, 0.8924, 0.5767, 0.8889, 0.59, 0.8889, 0.59, 0.8924, 0.5767, 0.8924, 0.5767, 0.8924, 0.59, 0.8924, 0.59, 0.9017, 0.5767, 0.9017, 0.4522, 0.8889, 0.4676, 0.8889, 0.4676, 0.8924, 0.4522, 0.8924, 0.4522, 0.8924, 0.4676, 0.8924, 0.4676, 0.9017, 0.4522, 0.9017, 0.6032, 0.8889, 0.625, 0.8889, 0.625, 0.8924, 0.6032, 0.8924, 0.6032, 0.8924, 0.625, 0.8924, 0.625, 0.9017, 0.6032, 0.9017, 0.7639, 0.5388, 0.7674, 0.5388, 0.7674, 0.75, 0.7639, 0.75, 0.7674, 0.5388, 0.7767, 0.5388, 0.7767, 0.75, 0.7674, 0.75, 0.7639, 0.5, 0.7674, 0.5, 0.7674, 0.5388, 0.7639, 0.5388, 0.7674, 0.5, 0.7767, 0.5, 0.7767, 0.5388, 0.7674, 0.5388, 0.625, 0.3611, 0.625, 0.3576, 0.625, 0.3576, 0.625, 0.3611, 0.625, 0.3576, 0.625, 0.3483, 0.625, 0.3483, 0.625, 0.3576, 0.59, 0.8889, 0.6032, 0.8889, 0.6032, 0.8924, 0.59, 0.8924, 0.59, 0.8924, 0.6032, 0.8924, 0.6032, 0.9017, 0.59, 0.9017, 0.4676, 0.8889, 0.514, 0.8889, 0.514, 0.8924, 0.4676, 0.8924, 0.4676, 0.8924, 0.514, 0.8924, 0.514, 0.9017, 0.4676, 0.9017, 0.375, 0.8889, 0.4213, 0.8889, 0.4213, 0.8924, 0.375, 0.8924, 0.375, 0.8924, 0.4213, 0.8924, 0.4213, 0.9017, 0.375, 0.9017, 0.5513, 0.3889, 0.5767, 0.3889, 0.5767, 0.3932, 0.5513, 0.3932, 0.5513, 0.3932, 0.5767, 0.3932, 0.5767, 0.4024, 0.5513, 0.4024, 0.514, 0.3889, 0.5513, 0.3889, 0.5513, 0.3932, 0.514, 0.3932, 0.514, 0.3932, 0.5513, 0.3932, 0.5513, 0.4024, 0.514, 0.4024, 0.5513, 0.8333, 0.5767, 0.8333, 0.5767, 0.8476, 0.5513, 0.8476, 0.5513, 0.8476, 0.5767, 0.8476, 0.5767, 0.8568, 0.5513, 0.8568, 0.514, 0.8333, 0.5513, 0.8333, 0.5513, 0.8476, 0.514, 0.8476, 0.514, 0.8476, 0.5513, 0.8476, 0.5513, 0.8568, 0.514, 0.8568, 0.375, 0.8333, 0.4213, 0.8333, 0.4213, 0.8476, 0.375, 0.8476, 0.375, 0.8476, 0.4213, 0.8476, 0.4213, 0.8568, 0.375, 0.8568, 0.4676, 0.8333, 0.514, 0.8333, 0.514, 0.8476, 0.4676, 0.8476, 0.4676, 0.8476, 0.514, 0.8476, 0.514, 0.8568, 0.4676, 0.8568, 0.59, 0.8333, 0.6032, 0.8333, 0.6032, 0.8476, 0.59, 0.8476, 0.59, 0.8476, 0.6032, 0.8476, 0.6032, 0.8568, 0.59, 0.8568, 0.625, 0.4167, 0.625, 0.4024, 0.625, 0.4024, 0.625, 0.4167, 0.625, 0.4024, 0.625, 0.3932, 0.625, 0.3932, 0.625, 0.4024, 0.7083, 0.5, 0.7226, 0.5, 0.7226, 0.5388, 0.7083, 0.5388, 0.7226, 0.5, 0.7318, 0.5, 0.7318, 0.5388, 0.7226, 0.5388, 0.7083, 0.5388, 0.7226, 0.5388, 0.7226, 0.75, 0.7083, 0.75, 0.7226, 0.5388, 0.7318, 0.5388, 0.7318, 0.75, 0.7226, 0.75, 0.6032, 0.8333, 0.625, 0.8333, 0.625, 0.8476, 0.6032, 0.8476, 0.6032, 0.8476, 0.625, 0.8476, 0.625, 0.8568, 0.6032, 0.8568, 0.4522, 0.8333, 0.4676, 0.8333, 0.4676, 0.8476, 0.4522, 0.8476, 0.4522, 0.8476, 0.4676, 0.8476, 0.4676, 0.8568, 0.4522, 0.8568, 0.5767, 0.8333, 0.59, 0.8333, 0.59, 0.8476, 0.5767, 0.8476, 0.5767, 0.8476, 0.59, 0.8476, 0.59, 0.8568, 0.5767, 0.8568, 0.4676, 0.8333, 0.4676, 0.8476, 0.4676, 0.8476, 0.4676, 0.8333, 0.4676, 0.8476, 0.4676, 0.8568, 0.4676, 0.8568, 0.4676, 0.8476, 0.59, 0.8333, 0.59, 0.8476, 0.59, 0.8476, 0.59, 0.8333, 0.59, 0.8476, 0.59, 0.8568, 0.59, 0.8568, 0.59, 0.8476, 0.4213, 0.8611, 0.4213, 0.8568, 0.4213, 0.8568, 0.4213, 0.8611, 0.4213, 0.8568, 0.4213, 0.8476, 0.4213, 0.8476, 0.4213, 0.8568, 0.6032, 0.3889, 0.625, 0.3889, 0.625, 0.3932, 0.6032, 0.3932, 0.6032, 0.3932, 0.625, 0.3932, 0.625, 0.4024, 0.6032, 0.4024, 0.2639, 0.5388, 0.2682, 0.5388, 0.2682, 0.75, 0.2639, 0.75, 0.2682, 0.5388, 0.2774, 0.5388, 0.2774, 0.75, 0.2682, 0.75, 0.2639, 0.5, 0.2682, 0.5, 0.2682, 0.5388, 0.2639, 0.5388, 0.2682, 0.5, 0.2774, 0.5, 0.2774, 0.5388, 0.2682, 0.5388, 0.7361, 0.5388, 0.7318, 0.5388, 0.7318, 0.5388, 0.7361, 0.5388, 0.7318, 0.5388, 0.7226, 0.5388, 0.7226, 0.5388, 0.7318, 0.5388, 0.59, 0.3889, 0.6032, 0.3889, 0.6032, 0.3932, 0.59, 0.3932, 0.59, 0.3932, 0.6032, 0.3932, 0.6032, 0.4024, 0.59, 0.4024, 0.4676, 0.3889, 0.514, 0.3889, 0.514, 0.3932, 0.4676, 0.3932, 0.4676, 0.3932, 0.514, 0.3932, 0.514, 0.4024, 0.4676, 0.4024, 0.5767, 0.3889, 0.59, 0.3889, 0.59, 0.3932, 0.5767, 0.3932, 0.5767, 0.3932, 0.59, 0.3932, 0.59, 0.4024, 0.5767, 0.4024, 0.514, 0.8611, 0.514, 0.8568, 0.514, 0.8568, 0.514, 0.8611, 0.514, 0.8568, 0.514, 0.8476, 0.514, 0.8476, 0.514, 0.8568, 0.375, 0.3889, 0.4213, 0.3889, 0.4213, 0.3932, 0.375, 0.3932, 0.375, 0.3932, 0.4213, 0.3932, 0.4213, 0.4024, 0.375, 0.4024, 0.4522, 0.3889, 0.4676, 0.3889, 0.4676, 0.3932, 0.4522, 0.3932, 0.4522, 0.3932, 0.4676, 0.3932, 0.4676, 0.4024, 0.4522, 0.4024, 0.4213, 0.3932, 0.4368, 0.3932, 0.4368, 0.4024, 0.4213, 0.4024, 0.4368, 0.3932, 0.4522, 0.3932, 0.4522, 0.4024, 0.4368, 0.4024, 0.4213, 0.3889, 0.4368, 0.3889, 0.4368, 0.3932, 0.4213, 0.3932, 0.4368, 0.3889, 0.4522, 0.3889, 0.4522, 0.3932, 0.4368, 0.3932, 0.4213, 0.8476, 0.4368, 0.8476, 0.4368, 0.8568, 0.4213, 0.8568, 0.4368, 0.8476, 0.4522, 0.8476, 0.4522, 0.8568, 0.4368, 0.8568, 0.4213, 0.8333, 0.4368, 0.8333, 0.4368, 0.8476, 0.4213, 0.8476, 0.4368, 0.8333, 0.4522, 0.8333, 0.4522, 0.8476, 0.4368, 0.8476, 0.4213, 0.8924, 0.4368, 0.8924, 0.4368, 0.9017, 0.4213, 0.9017, 0.5513, 0.8889, 0.5513, 0.8611, 0.5513, 0.8611, 0.5513, 0.8889, 0.4213, 0.8889, 0.4368, 0.8889, 0.4368, 0.8924, 0.4213, 0.8924, 0.4368, 0.8889, 0.4522, 0.8889, 0.4522, 0.8924, 0.4368, 0.8924, 0.4213, 0.3483, 0.4368, 0.3483, 0.4368, 0.3576, 0.4213, 0.3576, 0.4368, 0.3483, 0.4522, 0.3483, 0.4522, 0.3576, 0.4368, 0.3576, 0.4213, 0.3333, 0.4368, 0.3333, 0.4368, 0.3483, 0.4213, 0.3483, 0.4368, 0.3333, 0.4522, 0.3333, 0.4522, 0.3483, 0.4368, 0.3483, 0.4213, 0.3611, 0.4368, 0.3611, 0.4368, 0.3889, 0.4213, 0.3889, 0.4368, 0.3611, 0.4522, 0.3611, 0.4522, 0.3889, 0.4368, 0.3889, 0.4213, 0.3576, 0.4368, 0.3576, 0.4368, 0.3611, 0.4213, 0.3611, 0.4368, 0.3576, 0.4522, 0.3576, 0.4522, 0.3611, 0.4368, 0.3611, 0.4213, 0.8611, 0.4368, 0.8611, 0.4368, 0.8889, 0.4213, 0.8889, 0.4368, 0.8611, 0.4522, 0.8611, 0.4522, 0.8889, 0.4368, 0.8889, 0.4213, 0.8568, 0.4368, 0.8568, 0.4368, 0.8611, 0.4213, 0.8611, 0.4368, 0.8611, 0.4368, 0.8568, 0.4368, 0.8568, 0.4368, 0.8611, 0.4213, 0.8333, 0.4368, 0.8333, 0.4368, 0.8333, 0.4213, 0.8333, 0.4368, 0.8333, 0.4522, 0.8333, 0.4522, 0.8333, 0.4368, 0.8333, 0.4676, 0.9167, 0.4522, 0.9167, 0.4522, 0.9167, 0.4676, 0.9167, 0.4522, 0.9167, 0.4368, 0.9167, 0.4368, 0.9167, 0.4522, 0.9167, 0.4213, 0.9017, 0.4368, 0.9017, 0.4368, 0.9167, 0.4213, 0.9167, 0.4368, 0.9017, 0.4522, 0.9017, 0.4522, 0.9167, 0.4368, 0.9167, 0.4213, 0.75, 0.4368, 0.75, 0.4368, 0.8333, 0.4213, 0.8333, 0.4368, 0.75, 0.4522, 0.75, 0.4522, 0.8333, 0.4368, 0.8333, 0.4213, 0.4024, 0.4368, 0.4024, 0.4368, 0.4167, 0.4213, 0.4167, 0.4368, 0.4024, 0.4522, 0.4024, 0.4522, 0.4167, 0.4368, 0.4167, 0.4213, 0.25, 0.4368, 0.25, 0.4368, 0.3333, 0.4213, 0.3333, 0.4368, 0.25, 0.4522, 0.25, 0.4522, 0.3333, 0.4368, 0.3333, 0.4213, 0.2112, 0.4368, 0.2112, 0.4368, 0.25, 0.4213, 0.25, 0.4368, 0.2112, 0.4522, 0.2112, 0.4522, 0.25, 0.4368, 0.25, 0.4213, 0.4167, 0.4368, 0.4167, 0.4368, 0.5, 0.4213, 0.5, 0.4368, 0.4167, 0.4522, 0.4167, 0.4522, 0.5, 0.4368, 0.5, 0.4213, 0.5388, 0.4368, 0.5388, 0.4368, 0.75, 0.4213, 0.75, 0.4368, 0.5388, 0.4522, 0.5388, 0.4522, 0.75, 0.4368, 0.75, 0.4213, 0.9167, 0.4368, 0.9167, 0.4368, 1.0, 0.4213, 1.0, 0.4368, 0.9167, 0.4522, 0.9167, 0.4522, 1.0, 0.4368, 1.0, 0.4213, 0.5, 0.4368, 0.5, 0.4368, 0.5388, 0.4213, 0.5388, 0.4368, 0.5, 0.4522, 0.5, 0.4522, 0.5388, 0.4368, 0.5388, 0.4213, 0.0, 0.4368, 0.0, 0.4368, 0.2112, 0.4213, 0.2112, 0.4368, 0.0, 0.4522, 0.0, 0.4522, 0.2112, 0.4368, 0.2112, 0.5513, 0.8611, 0.5767, 0.8611, 0.5767, 0.8889, 0.5513, 0.8889, 0.4368, 0.8924, 0.4522, 0.8924, 0.4522, 0.9017, 0.4368, 0.9017, 0.4368, 0.8568, 0.4522, 0.8568, 0.4522, 0.8611, 0.4368, 0.8611, 0.4522, 0.8924, 0.4522, 0.9017, 0.4522, 0.9017, 0.4522, 0.8924, 0.4522, 0.8568, 0.4522, 0.8611, 0.4522, 0.8611, 0.4522, 0.8568, 0.5767, 0.8611, 0.5767, 0.8889, 0.5767, 0.8889, 0.5767, 0.8611, 0.4368, 0.8924, 0.4522, 0.8924, 0.4522, 0.8924, 0.4368, 0.8924, 0.5767, 0.8889, 0.5513, 0.8889, 0.5513, 0.8889, 0.5767, 0.8889, 0.4522, 0.8611, 0.4368, 0.8611, 0.4368, 0.8611, 0.4522, 0.8611, 0.5513, 0.8611, 0.5767, 0.8611, 0.5767, 0.8611, 0.5513, 0.8611, 0.4368, 0.9017, 0.4368, 0.8924, 0.4368, 0.8924, 0.4368, 0.9017, 0.4522, 0.9017, 0.4368, 0.9017, 0.4368, 0.9017, 0.4522, 0.9017])
me_cube_001.use_remesh_fix_poles = True
me_cube_001.use_remesh_preserve_attributes = False
me_cube_001.update()

# ---- objects
ob_light = bpy.data.objects.new('Light', light_light)
ob_camera = bpy.data.objects.new('Camera', cam_camera)
ob_cube = bpy.data.objects.new('Cube', me_cube_001)

# ---- transforms, parenting, visibility, modifiers, constraints
ob_light.location = (4.076, 1.005, 5.904)
ob_light.rotation_euler = (0.6503, 0.05522, 1.866)
ob_light.lock_rotations_4d = False
ob_light.empty_display_type = 'ARROWS'
ob_light.color = (0.0, 0.0, 0.0, 0.0)
ob_light.lineart.crease_threshold = 0.0
ob_camera.location = (7.359, -6.926, 4.958)
ob_camera.rotation_euler = (1.109, 0.0, 0.8149)
ob_camera.lock_rotations_4d = False
ob_camera.empty_display_type = 'ARROWS'
ob_camera.color = (0.0, 0.0, 0.0, 0.0)
ob_camera.display_type = 'WIRE'
ob_camera.lineart.crease_threshold = 0.0
ob_cube.location = (0.0, 0.0, 1.0)

# ---- collection membership
col_collection.objects.link(ob_light)
col_collection.objects.link(ob_camera)
col_collection.objects.link(ob_cube)

# ---- scene / render settings (as saved in the file)
scene.camera = ob_camera
scene.frame_start = 1; scene.frame_end = 250; scene.frame_set(1)
scene.render.engine = 'BLENDER_EEVEE_NEXT'
scene.cycles.use_denoising = False
scene.cycles.samples = 128
scene.cycles.sampling_pattern = 'TABULATED_SOBOL'
scene.cycles.use_adaptive_sampling = False
scene.cycles.use_light_tree = False
scene.view_settings.view_transform = 'Filmic'
bpy.context.view_layer.update()
